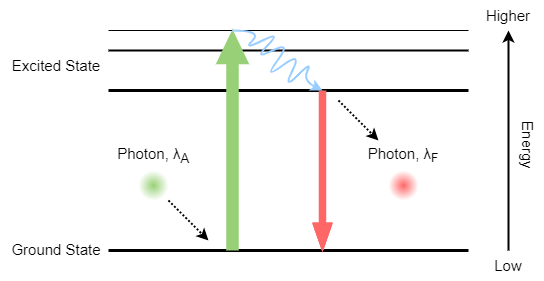

The diagram above was exported from draw.io. Its source (the exported page's mxGraphModel, read from the mxfile embedded in the PNG):
<mxGraphModel dx="780" dy="1136" grid="1" gridSize="10" guides="1" tooltips="1" connect="1" arrows="1" fold="1" page="1" pageScale="1" pageWidth="827" pageHeight="1169" math="0" shadow="0">
  <root>
    <mxCell id="0" />
    <mxCell id="1" parent="0" />
    <mxCell id="p9P2Ej8vZblMNlE5oeoK-1" value="" style="endArrow=none;html=1;rounded=0;strokeWidth=3;" edge="1" parent="1">
      <mxGeometry width="50" height="50" relative="1" as="geometry">
        <mxPoint x="200" y="720" as="sourcePoint" />
        <mxPoint x="560" y="720" as="targetPoint" />
      </mxGeometry>
    </mxCell>
    <mxCell id="p9P2Ej8vZblMNlE5oeoK-2" value="" style="endArrow=none;html=1;rounded=0;strokeWidth=3;" edge="1" parent="1">
      <mxGeometry width="50" height="50" relative="1" as="geometry">
        <mxPoint x="200" y="560" as="sourcePoint" />
        <mxPoint x="560" y="560" as="targetPoint" />
      </mxGeometry>
    </mxCell>
    <mxCell id="p9P2Ej8vZblMNlE5oeoK-3" value="" style="endArrow=none;html=1;rounded=0;strokeWidth=2;" edge="1" parent="1">
      <mxGeometry width="50" height="50" relative="1" as="geometry">
        <mxPoint x="200" y="520" as="sourcePoint" />
        <mxPoint x="560" y="520" as="targetPoint" />
      </mxGeometry>
    </mxCell>
    <mxCell id="p9P2Ej8vZblMNlE5oeoK-4" value="" style="endArrow=none;html=1;rounded=0;strokeWidth=1;" edge="1" parent="1">
      <mxGeometry width="50" height="50" relative="1" as="geometry">
        <mxPoint x="200" y="500" as="sourcePoint" />
        <mxPoint x="560" y="500" as="targetPoint" />
      </mxGeometry>
    </mxCell>
    <mxCell id="p9P2Ej8vZblMNlE5oeoK-5" value="" style="endArrow=classic;html=1;rounded=0;strokeWidth=2;" edge="1" parent="1">
      <mxGeometry width="50" height="50" relative="1" as="geometry">
        <mxPoint x="600" y="720" as="sourcePoint" />
        <mxPoint x="600" y="500" as="targetPoint" />
      </mxGeometry>
    </mxCell>
    <mxCell id="p9P2Ej8vZblMNlE5oeoK-6" value="Higher" style="text;html=1;strokeColor=none;fillColor=none;align=center;verticalAlign=middle;whiteSpace=wrap;rounded=0;strokeWidth=1;fontSize=15;" vertex="1" parent="1">
      <mxGeometry x="570" y="470" width="60" height="30" as="geometry" />
    </mxCell>
    <mxCell id="p9P2Ej8vZblMNlE5oeoK-7" value="Low" style="text;html=1;strokeColor=none;fillColor=none;align=center;verticalAlign=middle;whiteSpace=wrap;rounded=0;strokeWidth=1;fontSize=15;" vertex="1" parent="1">
      <mxGeometry x="570" y="720" width="60" height="30" as="geometry" />
    </mxCell>
    <mxCell id="p9P2Ej8vZblMNlE5oeoK-8" value="Energy" style="text;html=1;strokeColor=none;fillColor=none;align=center;verticalAlign=middle;whiteSpace=wrap;rounded=0;strokeWidth=1;fontSize=15;rotation=90;" vertex="1" parent="1">
      <mxGeometry x="590" y="600" width="60" height="30" as="geometry" />
    </mxCell>
    <mxCell id="p9P2Ej8vZblMNlE5oeoK-9" value="Ground State" style="text;html=1;strokeColor=none;fillColor=none;align=center;verticalAlign=middle;whiteSpace=wrap;rounded=0;fontSize=15;" vertex="1" parent="1">
      <mxGeometry x="92" y="704" width="112" height="30" as="geometry" />
    </mxCell>
    <mxCell id="p9P2Ej8vZblMNlE5oeoK-10" value="Excited State" style="text;html=1;strokeColor=none;fillColor=none;align=center;verticalAlign=middle;whiteSpace=wrap;rounded=0;fontSize=15;" vertex="1" parent="1">
      <mxGeometry x="92" y="520" width="112" height="30" as="geometry" />
    </mxCell>
    <mxCell id="p9P2Ej8vZblMNlE5oeoK-11" value="" style="ellipse;whiteSpace=wrap;html=1;aspect=fixed;fontSize=15;strokeWidth=1;fillColor=#97D077;strokeColor=none;gradientColor=#ffffff;gradientDirection=radial;" vertex="1" parent="1">
      <mxGeometry x="230" y="640" width="30" height="30" as="geometry" />
    </mxCell>
    <mxCell id="p9P2Ej8vZblMNlE5oeoK-12" value="Photon,&amp;nbsp;λ&lt;sub&gt;A&lt;/sub&gt;" style="text;html=1;strokeColor=none;fillColor=none;align=center;verticalAlign=middle;whiteSpace=wrap;rounded=0;fontSize=15;" vertex="1" parent="1">
      <mxGeometry x="190" y="610" width="110" height="30" as="geometry" />
    </mxCell>
    <mxCell id="p9P2Ej8vZblMNlE5oeoK-16" value="" style="group" vertex="1" connectable="0" parent="1">
      <mxGeometry x="324" y="500" width="90" height="220" as="geometry" />
    </mxCell>
    <mxCell id="p9P2Ej8vZblMNlE5oeoK-13" value="" style="shape=flexArrow;endArrow=classic;html=1;rounded=0;fontSize=15;strokeWidth=2;width=9.523809523809524;endSize=9.876190476190475;endWidth=17.84580498866213;strokeColor=#97D077;fillColor=#97D077;" edge="1" parent="p9P2Ej8vZblMNlE5oeoK-16">
      <mxGeometry width="50" height="50" relative="1" as="geometry">
        <mxPoint y="220" as="sourcePoint" />
        <mxPoint as="targetPoint" />
      </mxGeometry>
    </mxCell>
    <mxCell id="p9P2Ej8vZblMNlE5oeoK-14" value="" style="curved=1;endArrow=classic;html=1;rounded=0;fontSize=15;strokeColor=#99CCFF;strokeWidth=2;fillColor=#97D077;" edge="1" parent="p9P2Ej8vZblMNlE5oeoK-16">
      <mxGeometry width="50" height="50" relative="1" as="geometry">
        <mxPoint as="sourcePoint" />
        <mxPoint x="90" y="60" as="targetPoint" />
        <Array as="points">
          <mxPoint x="30" />
          <mxPoint x="10" y="20" />
          <mxPoint x="50" />
          <mxPoint x="20" y="30" />
          <mxPoint x="60" y="10" />
          <mxPoint x="30" y="50" />
          <mxPoint x="70" y="20" />
          <mxPoint x="50" y="60" />
          <mxPoint x="80" y="30" />
          <mxPoint x="70" y="50" />
        </Array>
      </mxGeometry>
    </mxCell>
    <mxCell id="p9P2Ej8vZblMNlE5oeoK-15" value="" style="shape=flexArrow;endArrow=classic;html=1;rounded=0;fontSize=15;strokeWidth=2;width=4.285714285714286;endSize=8.004761904761903;endWidth=10.816326530612246;strokeColor=#FF6666;fillColor=#FF6666;" edge="1" parent="p9P2Ej8vZblMNlE5oeoK-16">
      <mxGeometry width="50" height="50" relative="1" as="geometry">
        <mxPoint x="90" y="60" as="sourcePoint" />
        <mxPoint x="90" y="220" as="targetPoint" />
        <Array as="points">
          <mxPoint x="90" y="140" />
        </Array>
      </mxGeometry>
    </mxCell>
    <mxCell id="p9P2Ej8vZblMNlE5oeoK-17" value="" style="ellipse;whiteSpace=wrap;html=1;aspect=fixed;fontSize=15;strokeWidth=1;fillColor=#FF6666;strokeColor=none;gradientColor=#ffffff;gradientDirection=radial;" vertex="1" parent="1">
      <mxGeometry x="480" y="640" width="30" height="30" as="geometry" />
    </mxCell>
    <mxCell id="p9P2Ej8vZblMNlE5oeoK-18" value="Photon,&amp;nbsp;λ&lt;span style=&quot;font-size: 12.5px&quot;&gt;&lt;sub&gt;F&lt;/sub&gt;&lt;/span&gt;" style="text;html=1;strokeColor=none;fillColor=none;align=center;verticalAlign=middle;whiteSpace=wrap;rounded=0;fontSize=15;" vertex="1" parent="1">
      <mxGeometry x="440" y="610" width="110" height="30" as="geometry" />
    </mxCell>
    <mxCell id="p9P2Ej8vZblMNlE5oeoK-19" value="" style="endArrow=classic;html=1;fontSize=15;strokeColor=#000000;strokeWidth=2;fillColor=#FF6666;rounded=1;dashed=1;dashPattern=1 1;" edge="1" parent="1">
      <mxGeometry width="50" height="50" relative="1" as="geometry">
        <mxPoint x="260" y="670" as="sourcePoint" />
        <mxPoint x="300" y="710" as="targetPoint" />
      </mxGeometry>
    </mxCell>
    <mxCell id="p9P2Ej8vZblMNlE5oeoK-20" value="" style="endArrow=classic;html=1;fontSize=15;strokeColor=#000000;strokeWidth=2;fillColor=#FF6666;rounded=1;dashed=1;dashPattern=1 1;" edge="1" parent="1">
      <mxGeometry width="50" height="50" relative="1" as="geometry">
        <mxPoint x="430" y="570" as="sourcePoint" />
        <mxPoint x="470" y="610" as="targetPoint" />
      </mxGeometry>
    </mxCell>
  </root>
</mxGraphModel>